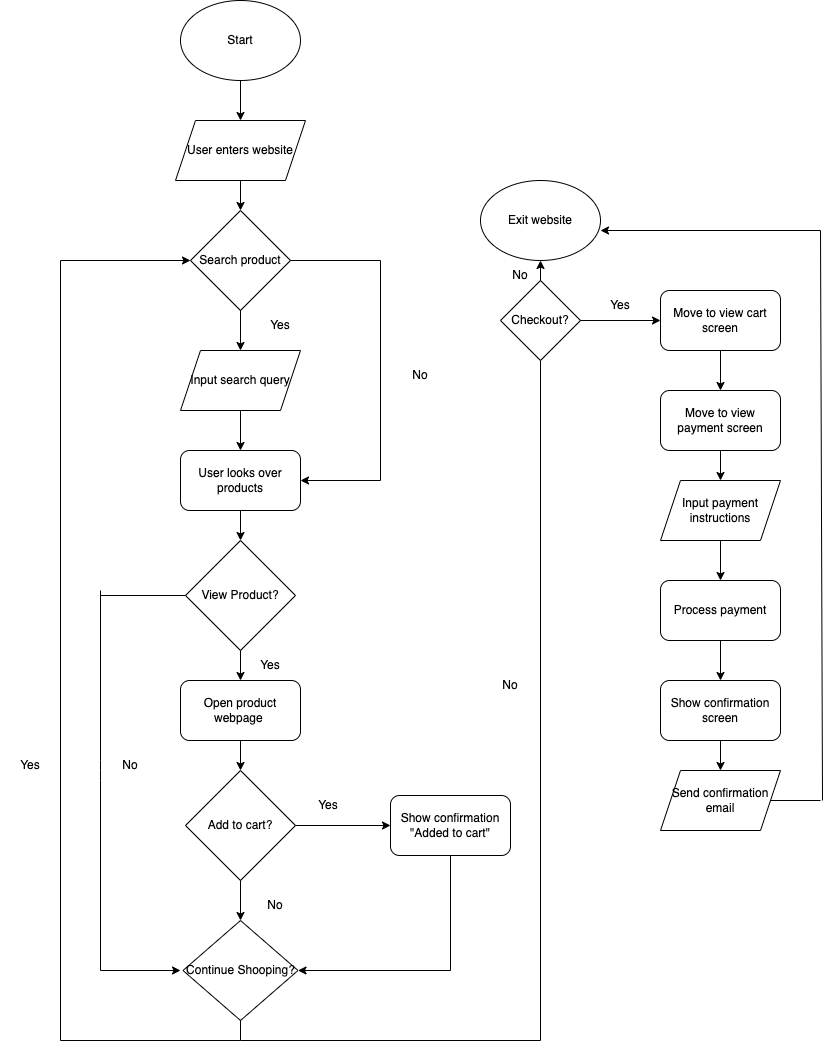

The diagram above was exported from draw.io. Its source (the exported page's mxGraphModel, read from the mxfile embedded in the PNG):
<mxGraphModel dx="642" dy="680" grid="1" gridSize="10" guides="1" tooltips="1" connect="1" arrows="1" fold="1" page="1" pageScale="1" pageWidth="850" pageHeight="1100" math="0" shadow="0">
  <root>
    <mxCell id="0" />
    <mxCell id="1" parent="0" />
    <mxCell id="2" value="Start" style="ellipse;whiteSpace=wrap;html=1;" vertex="1" parent="1">
      <mxGeometry x="200" y="40" width="120" height="80" as="geometry" />
    </mxCell>
    <mxCell id="3" value="User enters website" style="shape=parallelogram;perimeter=parallelogramPerimeter;whiteSpace=wrap;html=1;fixedSize=1;" vertex="1" parent="1">
      <mxGeometry x="195" y="160" width="130" height="60" as="geometry" />
    </mxCell>
    <mxCell id="4" value="Search product" style="rhombus;whiteSpace=wrap;html=1;" vertex="1" parent="1">
      <mxGeometry x="210" y="250" width="100" height="100" as="geometry" />
    </mxCell>
    <mxCell id="5" value="Input search query" style="shape=parallelogram;perimeter=parallelogramPerimeter;whiteSpace=wrap;html=1;fixedSize=1;" vertex="1" parent="1">
      <mxGeometry x="200" y="390" width="120" height="60" as="geometry" />
    </mxCell>
    <mxCell id="6" value="User looks over products" style="rounded=1;whiteSpace=wrap;html=1;" vertex="1" parent="1">
      <mxGeometry x="200" y="490" width="120" height="60" as="geometry" />
    </mxCell>
    <mxCell id="7" value="View Product?" style="rhombus;whiteSpace=wrap;html=1;" vertex="1" parent="1">
      <mxGeometry x="205" y="580" width="110" height="110" as="geometry" />
    </mxCell>
    <mxCell id="8" value="Continue Shooping?" style="rhombus;whiteSpace=wrap;html=1;" vertex="1" parent="1">
      <mxGeometry x="202.5" y="960" width="115" height="100" as="geometry" />
    </mxCell>
    <mxCell id="9" value="Open product webpage&amp;nbsp;" style="rounded=1;whiteSpace=wrap;html=1;" vertex="1" parent="1">
      <mxGeometry x="200" y="720" width="120" height="60" as="geometry" />
    </mxCell>
    <mxCell id="10" value="Add to cart?" style="rhombus;whiteSpace=wrap;html=1;" vertex="1" parent="1">
      <mxGeometry x="205" y="810" width="110" height="110" as="geometry" />
    </mxCell>
    <mxCell id="11" value="Show confirmation &quot;Added to cart&quot;" style="rounded=1;whiteSpace=wrap;html=1;" vertex="1" parent="1">
      <mxGeometry x="410" y="835" width="120" height="60" as="geometry" />
    </mxCell>
    <mxCell id="12" value="" style="endArrow=classic;html=1;entryX=0.5;entryY=0;entryDx=0;entryDy=0;" edge="1" parent="1" target="3">
      <mxGeometry width="50" height="50" relative="1" as="geometry">
        <mxPoint x="260" y="120" as="sourcePoint" />
        <mxPoint x="310" y="70" as="targetPoint" />
      </mxGeometry>
    </mxCell>
    <mxCell id="14" value="" style="endArrow=classic;html=1;exitX=0.5;exitY=1;exitDx=0;exitDy=0;entryX=0.5;entryY=0;entryDx=0;entryDy=0;" edge="1" parent="1" source="3" target="4">
      <mxGeometry width="50" height="50" relative="1" as="geometry">
        <mxPoint x="430" y="200" as="sourcePoint" />
        <mxPoint x="430" y="300" as="targetPoint" />
      </mxGeometry>
    </mxCell>
    <mxCell id="15" value="" style="endArrow=classic;html=1;exitX=0.5;exitY=1;exitDx=0;exitDy=0;entryX=0.5;entryY=0;entryDx=0;entryDy=0;" edge="1" parent="1" source="4" target="5">
      <mxGeometry width="50" height="50" relative="1" as="geometry">
        <mxPoint x="300" y="370" as="sourcePoint" />
        <mxPoint x="350" y="320" as="targetPoint" />
      </mxGeometry>
    </mxCell>
    <mxCell id="16" value="Yes" style="text;html=1;strokeColor=none;fillColor=none;align=center;verticalAlign=middle;whiteSpace=wrap;rounded=0;" vertex="1" parent="1">
      <mxGeometry x="270" y="350" width="60" height="30" as="geometry" />
    </mxCell>
    <mxCell id="17" value="" style="endArrow=classic;html=1;exitX=0.5;exitY=1;exitDx=0;exitDy=0;entryX=0.5;entryY=0;entryDx=0;entryDy=0;" edge="1" parent="1" source="5" target="6">
      <mxGeometry width="50" height="50" relative="1" as="geometry">
        <mxPoint x="300" y="440" as="sourcePoint" />
        <mxPoint x="350" y="390" as="targetPoint" />
      </mxGeometry>
    </mxCell>
    <mxCell id="18" value="" style="endArrow=none;html=1;" edge="1" parent="1">
      <mxGeometry width="50" height="50" relative="1" as="geometry">
        <mxPoint x="310" y="300" as="sourcePoint" />
        <mxPoint x="400" y="300" as="targetPoint" />
      </mxGeometry>
    </mxCell>
    <mxCell id="19" value="" style="endArrow=none;html=1;" edge="1" parent="1">
      <mxGeometry width="50" height="50" relative="1" as="geometry">
        <mxPoint x="400" y="520" as="sourcePoint" />
        <mxPoint x="400" y="300" as="targetPoint" />
      </mxGeometry>
    </mxCell>
    <mxCell id="20" value="" style="endArrow=classic;html=1;entryX=1;entryY=0.5;entryDx=0;entryDy=0;" edge="1" parent="1" target="6">
      <mxGeometry width="50" height="50" relative="1" as="geometry">
        <mxPoint x="400" y="520" as="sourcePoint" />
        <mxPoint x="350" y="390" as="targetPoint" />
      </mxGeometry>
    </mxCell>
    <mxCell id="21" value="No" style="text;html=1;strokeColor=none;fillColor=none;align=center;verticalAlign=middle;whiteSpace=wrap;rounded=0;" vertex="1" parent="1">
      <mxGeometry x="410" y="400" width="60" height="30" as="geometry" />
    </mxCell>
    <mxCell id="22" value="" style="endArrow=classic;html=1;exitX=0.5;exitY=1;exitDx=0;exitDy=0;entryX=0.5;entryY=0;entryDx=0;entryDy=0;" edge="1" parent="1" source="6" target="7">
      <mxGeometry width="50" height="50" relative="1" as="geometry">
        <mxPoint x="300" y="570" as="sourcePoint" />
        <mxPoint x="350" y="520" as="targetPoint" />
      </mxGeometry>
    </mxCell>
    <mxCell id="23" value="" style="endArrow=classic;html=1;exitX=0.5;exitY=1;exitDx=0;exitDy=0;entryX=0.5;entryY=0;entryDx=0;entryDy=0;" edge="1" parent="1" source="7" target="9">
      <mxGeometry width="50" height="50" relative="1" as="geometry">
        <mxPoint x="300" y="690" as="sourcePoint" />
        <mxPoint x="350" y="640" as="targetPoint" />
      </mxGeometry>
    </mxCell>
    <mxCell id="24" value="Yes" style="text;html=1;strokeColor=none;fillColor=none;align=center;verticalAlign=middle;whiteSpace=wrap;rounded=0;" vertex="1" parent="1">
      <mxGeometry x="260" y="690" width="60" height="30" as="geometry" />
    </mxCell>
    <mxCell id="25" value="" style="endArrow=none;html=1;exitX=0;exitY=0.5;exitDx=0;exitDy=0;" edge="1" parent="1" source="7">
      <mxGeometry width="50" height="50" relative="1" as="geometry">
        <mxPoint x="300" y="790" as="sourcePoint" />
        <mxPoint x="120" y="635" as="targetPoint" />
      </mxGeometry>
    </mxCell>
    <mxCell id="26" value="" style="endArrow=none;html=1;" edge="1" parent="1">
      <mxGeometry width="50" height="50" relative="1" as="geometry">
        <mxPoint x="120" y="630" as="sourcePoint" />
        <mxPoint x="120" y="1010" as="targetPoint" />
        <Array as="points">
          <mxPoint x="120" y="810" />
        </Array>
      </mxGeometry>
    </mxCell>
    <mxCell id="27" value="" style="endArrow=classic;html=1;" edge="1" parent="1">
      <mxGeometry width="50" height="50" relative="1" as="geometry">
        <mxPoint x="120" y="1010" as="sourcePoint" />
        <mxPoint x="200" y="1010" as="targetPoint" />
      </mxGeometry>
    </mxCell>
    <mxCell id="28" value="No" style="text;html=1;strokeColor=none;fillColor=none;align=center;verticalAlign=middle;whiteSpace=wrap;rounded=0;" vertex="1" parent="1">
      <mxGeometry x="120" y="790" width="60" height="30" as="geometry" />
    </mxCell>
    <mxCell id="29" value="" style="endArrow=classic;html=1;exitX=0.5;exitY=1;exitDx=0;exitDy=0;" edge="1" parent="1" source="9" target="10">
      <mxGeometry width="50" height="50" relative="1" as="geometry">
        <mxPoint x="270" y="770" as="sourcePoint" />
        <mxPoint x="320" y="720" as="targetPoint" />
      </mxGeometry>
    </mxCell>
    <mxCell id="30" value="" style="endArrow=classic;html=1;exitX=0.5;exitY=1;exitDx=0;exitDy=0;" edge="1" parent="1" source="10" target="8">
      <mxGeometry width="50" height="50" relative="1" as="geometry">
        <mxPoint x="270" y="770" as="sourcePoint" />
        <mxPoint x="320" y="720" as="targetPoint" />
      </mxGeometry>
    </mxCell>
    <mxCell id="31" value="" style="endArrow=classic;html=1;exitX=1;exitY=0.5;exitDx=0;exitDy=0;entryX=0;entryY=0.5;entryDx=0;entryDy=0;" edge="1" parent="1" source="10" target="11">
      <mxGeometry width="50" height="50" relative="1" as="geometry">
        <mxPoint x="270" y="770" as="sourcePoint" />
        <mxPoint x="320" y="720" as="targetPoint" />
      </mxGeometry>
    </mxCell>
    <mxCell id="32" value="Yes" style="text;html=1;strokeColor=none;fillColor=none;align=center;verticalAlign=middle;whiteSpace=wrap;rounded=0;" vertex="1" parent="1">
      <mxGeometry x="317.5" y="830" width="60" height="30" as="geometry" />
    </mxCell>
    <mxCell id="34" value="No" style="text;html=1;strokeColor=none;fillColor=none;align=center;verticalAlign=middle;whiteSpace=wrap;rounded=0;" vertex="1" parent="1">
      <mxGeometry x="265" y="930" width="60" height="30" as="geometry" />
    </mxCell>
    <mxCell id="35" value="" style="endArrow=classic;html=1;entryX=1;entryY=0.5;entryDx=0;entryDy=0;" edge="1" parent="1" target="8">
      <mxGeometry width="50" height="50" relative="1" as="geometry">
        <mxPoint x="470" y="1010" as="sourcePoint" />
        <mxPoint x="320" y="820" as="targetPoint" />
      </mxGeometry>
    </mxCell>
    <mxCell id="36" value="" style="endArrow=none;html=1;exitX=0.5;exitY=1;exitDx=0;exitDy=0;" edge="1" parent="1" source="11">
      <mxGeometry width="50" height="50" relative="1" as="geometry">
        <mxPoint x="270" y="870" as="sourcePoint" />
        <mxPoint x="470" y="1010" as="targetPoint" />
      </mxGeometry>
    </mxCell>
    <mxCell id="37" value="" style="endArrow=none;html=1;exitX=0.5;exitY=1;exitDx=0;exitDy=0;" edge="1" parent="1" source="8">
      <mxGeometry width="50" height="50" relative="1" as="geometry">
        <mxPoint x="280" y="820" as="sourcePoint" />
        <mxPoint x="260" y="1080" as="targetPoint" />
      </mxGeometry>
    </mxCell>
    <mxCell id="38" value="" style="endArrow=none;html=1;" edge="1" parent="1">
      <mxGeometry width="50" height="50" relative="1" as="geometry">
        <mxPoint x="260" y="1080" as="sourcePoint" />
        <mxPoint x="80" y="1080" as="targetPoint" />
      </mxGeometry>
    </mxCell>
    <mxCell id="39" value="" style="endArrow=none;html=1;" edge="1" parent="1">
      <mxGeometry width="50" height="50" relative="1" as="geometry">
        <mxPoint x="80" y="1080" as="sourcePoint" />
        <mxPoint x="80" y="300" as="targetPoint" />
      </mxGeometry>
    </mxCell>
    <mxCell id="40" value="" style="endArrow=classic;html=1;entryX=0;entryY=0.5;entryDx=0;entryDy=0;" edge="1" parent="1" target="4">
      <mxGeometry width="50" height="50" relative="1" as="geometry">
        <mxPoint x="80" y="300" as="sourcePoint" />
        <mxPoint x="330" y="450" as="targetPoint" />
      </mxGeometry>
    </mxCell>
    <mxCell id="41" value="Yes" style="text;html=1;strokeColor=none;fillColor=none;align=center;verticalAlign=middle;whiteSpace=wrap;rounded=0;" vertex="1" parent="1">
      <mxGeometry x="20" y="790" width="60" height="30" as="geometry" />
    </mxCell>
    <mxCell id="42" value="" style="endArrow=none;html=1;" edge="1" parent="1">
      <mxGeometry width="50" height="50" relative="1" as="geometry">
        <mxPoint x="260" y="1080" as="sourcePoint" />
        <mxPoint x="560" y="1080" as="targetPoint" />
      </mxGeometry>
    </mxCell>
    <mxCell id="43" value="" style="endArrow=none;html=1;" edge="1" parent="1" target="45">
      <mxGeometry width="50" height="50" relative="1" as="geometry">
        <mxPoint x="560" y="1080" as="sourcePoint" />
        <mxPoint x="560" y="360" as="targetPoint" />
      </mxGeometry>
    </mxCell>
    <mxCell id="45" value="Checkout?" style="rhombus;whiteSpace=wrap;html=1;" vertex="1" parent="1">
      <mxGeometry x="520" y="320" width="80" height="80" as="geometry" />
    </mxCell>
    <mxCell id="46" value="" style="endArrow=classic;html=1;exitX=1;exitY=0.5;exitDx=0;exitDy=0;" edge="1" parent="1" source="45">
      <mxGeometry width="50" height="50" relative="1" as="geometry">
        <mxPoint x="610" y="640" as="sourcePoint" />
        <mxPoint x="680" y="360" as="targetPoint" />
      </mxGeometry>
    </mxCell>
    <mxCell id="47" value="" style="endArrow=classic;html=1;exitX=0.5;exitY=0;exitDx=0;exitDy=0;" edge="1" parent="1" source="45">
      <mxGeometry width="50" height="50" relative="1" as="geometry">
        <mxPoint x="610" y="640" as="sourcePoint" />
        <mxPoint x="560" y="300" as="targetPoint" />
      </mxGeometry>
    </mxCell>
    <mxCell id="49" value="No" style="text;html=1;strokeColor=none;fillColor=none;align=center;verticalAlign=middle;whiteSpace=wrap;rounded=0;" vertex="1" parent="1">
      <mxGeometry x="500" y="710" width="60" height="30" as="geometry" />
    </mxCell>
    <mxCell id="50" value="No" style="text;html=1;strokeColor=none;fillColor=none;align=center;verticalAlign=middle;whiteSpace=wrap;rounded=0;" vertex="1" parent="1">
      <mxGeometry x="510" y="300" width="60" height="30" as="geometry" />
    </mxCell>
    <mxCell id="51" value="Yes" style="text;html=1;strokeColor=none;fillColor=none;align=center;verticalAlign=middle;whiteSpace=wrap;rounded=0;" vertex="1" parent="1">
      <mxGeometry x="610" y="330" width="60" height="30" as="geometry" />
    </mxCell>
    <mxCell id="53" value="" style="endArrow=classic;html=1;exitX=0.5;exitY=1;exitDx=0;exitDy=0;" edge="1" parent="1" source="57" target="54">
      <mxGeometry width="50" height="50" relative="1" as="geometry">
        <mxPoint x="721" y="390" as="sourcePoint" />
        <mxPoint x="721" y="440" as="targetPoint" />
      </mxGeometry>
    </mxCell>
    <mxCell id="54" value="Move to view payment screen" style="rounded=1;whiteSpace=wrap;html=1;" vertex="1" parent="1">
      <mxGeometry x="680" y="430" width="120" height="60" as="geometry" />
    </mxCell>
    <mxCell id="57" value="Move to view cart screen" style="rounded=1;whiteSpace=wrap;html=1;" vertex="1" parent="1">
      <mxGeometry x="680" y="330" width="120" height="60" as="geometry" />
    </mxCell>
    <mxCell id="58" value="Input payment instructions" style="shape=parallelogram;perimeter=parallelogramPerimeter;whiteSpace=wrap;html=1;fixedSize=1;" vertex="1" parent="1">
      <mxGeometry x="680" y="520" width="120" height="60" as="geometry" />
    </mxCell>
    <mxCell id="59" value="" style="endArrow=classic;html=1;exitX=0.5;exitY=1;exitDx=0;exitDy=0;entryX=0.5;entryY=0;entryDx=0;entryDy=0;" edge="1" parent="1" source="54" target="58">
      <mxGeometry width="50" height="50" relative="1" as="geometry">
        <mxPoint x="510" y="570" as="sourcePoint" />
        <mxPoint x="560" y="520" as="targetPoint" />
      </mxGeometry>
    </mxCell>
    <mxCell id="60" value="" style="endArrow=classic;html=1;exitX=0.5;exitY=1;exitDx=0;exitDy=0;" edge="1" parent="1" source="58" target="61">
      <mxGeometry width="50" height="50" relative="1" as="geometry">
        <mxPoint x="510" y="570" as="sourcePoint" />
        <mxPoint x="740" y="640" as="targetPoint" />
      </mxGeometry>
    </mxCell>
    <mxCell id="61" value="Process payment" style="rounded=1;whiteSpace=wrap;html=1;" vertex="1" parent="1">
      <mxGeometry x="680" y="620" width="120" height="60" as="geometry" />
    </mxCell>
    <mxCell id="63" value="" style="endArrow=classic;html=1;exitX=0.5;exitY=1;exitDx=0;exitDy=0;entryX=0.5;entryY=0;entryDx=0;entryDy=0;" edge="1" parent="1" source="61">
      <mxGeometry width="50" height="50" relative="1" as="geometry">
        <mxPoint x="510" y="570" as="sourcePoint" />
        <mxPoint x="740" y="720" as="targetPoint" />
      </mxGeometry>
    </mxCell>
    <mxCell id="64" value="" style="endArrow=classic;html=1;entryX=1;entryY=0.5;entryDx=0;entryDy=0;" edge="1" parent="1">
      <mxGeometry width="50" height="50" relative="1" as="geometry">
        <mxPoint x="840" y="270" as="sourcePoint" />
        <mxPoint x="620" y="270" as="targetPoint" />
      </mxGeometry>
    </mxCell>
    <mxCell id="65" value="" style="endArrow=none;html=1;" edge="1" parent="1">
      <mxGeometry width="50" height="50" relative="1" as="geometry">
        <mxPoint x="840" y="270" as="sourcePoint" />
        <mxPoint x="842" y="840" as="targetPoint" />
      </mxGeometry>
    </mxCell>
    <mxCell id="66" value="" style="endArrow=none;html=1;entryX=1;entryY=0.5;entryDx=0;entryDy=0;" edge="1" parent="1" target="69">
      <mxGeometry width="50" height="50" relative="1" as="geometry">
        <mxPoint x="840" y="840" as="sourcePoint" />
        <mxPoint x="820" y="760" as="targetPoint" />
      </mxGeometry>
    </mxCell>
    <mxCell id="67" value="Exit website" style="ellipse;whiteSpace=wrap;html=1;" vertex="1" parent="1">
      <mxGeometry x="500" y="220" width="120" height="80" as="geometry" />
    </mxCell>
    <mxCell id="68" value="Show confirmation screen" style="rounded=1;whiteSpace=wrap;html=1;" vertex="1" parent="1">
      <mxGeometry x="680" y="720" width="120" height="60" as="geometry" />
    </mxCell>
    <mxCell id="69" value="Send confirmation email" style="shape=parallelogram;perimeter=parallelogramPerimeter;whiteSpace=wrap;html=1;fixedSize=1;" vertex="1" parent="1">
      <mxGeometry x="680" y="810" width="120" height="60" as="geometry" />
    </mxCell>
    <mxCell id="70" value="" style="endArrow=classic;html=1;exitX=0.5;exitY=1;exitDx=0;exitDy=0;entryX=0.5;entryY=0;entryDx=0;entryDy=0;" edge="1" parent="1" source="68" target="69">
      <mxGeometry width="50" height="50" relative="1" as="geometry">
        <mxPoint x="560" y="610" as="sourcePoint" />
        <mxPoint x="740" y="790" as="targetPoint" />
      </mxGeometry>
    </mxCell>
  </root>
</mxGraphModel>